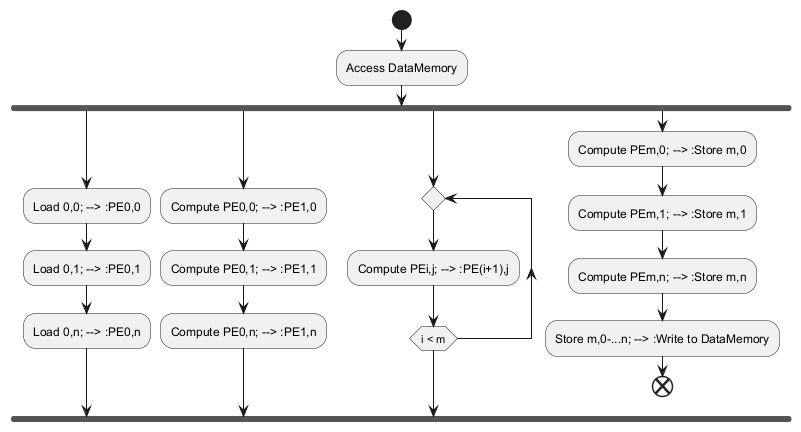

The diagram above was rendered by PlantUML. Its source (embedded in the PNG):
@startuml
start

:Access DataMemory;
fork

:Load 0,0; --> :PE0,0;
:Load 0,1; --> :PE0,1;
:Load 0,n; --> :PE0,n;

fork again

:Compute PE0,0; --> :PE1,0;
:Compute PE0,1; --> :PE1,1;
:Compute PE0,n; --> :PE1,n;

fork again

repeat
:Compute PEi,j; --> :PE(i+1),j;
repeat while (i < m)

fork again

:Compute PEm,0; --> :Store m,0;
:Compute PEm,1; --> :Store m,1;
:Compute PEm,n; --> :Store m,n;

:Store m,0-...n; --> :Write to DataMemory;

end
@enduml